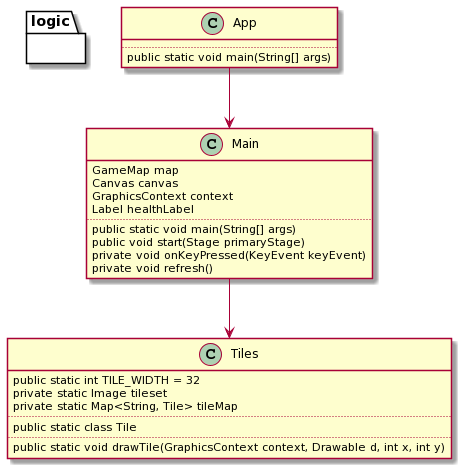

The diagram above was rendered by PlantUML. Its source (embedded in the PNG):
@startuml
App --> Main
Main --> Tiles
package logic {
}

class App {
    ..
    public static void main(String[] args)
}

class Main {
    GameMap map
    Canvas canvas
    GraphicsContext context
    Label healthLabel
    ..
    public static void main(String[] args)
    public void start(Stage primaryStage)
    private void onKeyPressed(KeyEvent keyEvent)
    private void refresh()
}

class Tiles {
    public static int TILE_WIDTH = 32
    private static Image tileset
    private static Map<String, Tile> tileMap
    ..
    public static class Tile
    ..
    public static void drawTile(GraphicsContext context, Drawable d, int x, int y)
}
@enduml